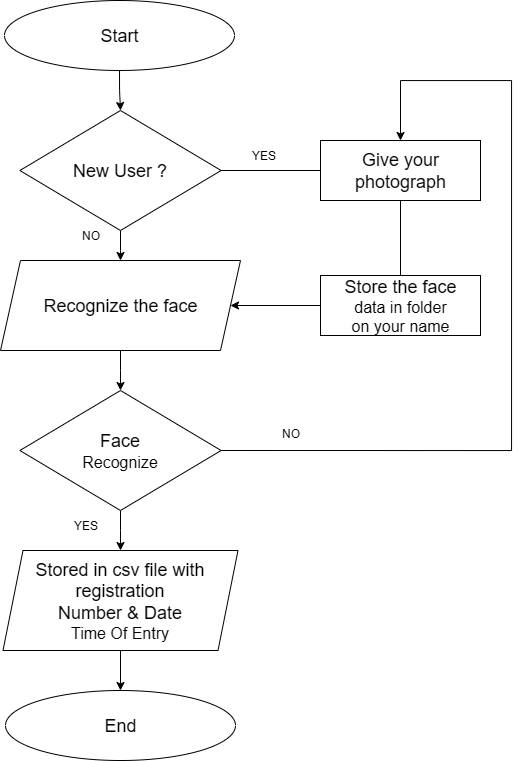

The diagram above was exported from draw.io. Its source (the exported page's mxGraphModel, read from the mxfile embedded in the PNG):
<mxGraphModel dx="1226" dy="675" grid="1" gridSize="10" guides="1" tooltips="1" connect="1" arrows="1" fold="1" page="1" pageScale="1" pageWidth="850" pageHeight="1100" math="0" shadow="0">
  <root>
    <mxCell id="0" />
    <mxCell id="1" parent="0" />
    <mxCell id="EjrXotA8lrVUxA-NCofG-7" value="" style="edgeStyle=orthogonalEdgeStyle;rounded=0;orthogonalLoop=1;jettySize=auto;html=1;" edge="1" parent="1" source="EjrXotA8lrVUxA-NCofG-1" target="EjrXotA8lrVUxA-NCofG-2">
      <mxGeometry relative="1" as="geometry" />
    </mxCell>
    <mxCell id="EjrXotA8lrVUxA-NCofG-1" value="&lt;font style=&quot;font-size: 18px;&quot;&gt;Start&lt;/font&gt;" style="ellipse;whiteSpace=wrap;html=1;" vertex="1" parent="1">
      <mxGeometry x="284" y="40" width="230" height="70" as="geometry" />
    </mxCell>
    <mxCell id="EjrXotA8lrVUxA-NCofG-8" value="" style="edgeStyle=orthogonalEdgeStyle;rounded=0;orthogonalLoop=1;jettySize=auto;html=1;" edge="1" parent="1" source="EjrXotA8lrVUxA-NCofG-2" target="EjrXotA8lrVUxA-NCofG-3">
      <mxGeometry relative="1" as="geometry" />
    </mxCell>
    <mxCell id="EjrXotA8lrVUxA-NCofG-2" value="&lt;font style=&quot;font-size: 18px;&quot;&gt;New User ?&lt;/font&gt;" style="rhombus;whiteSpace=wrap;html=1;" vertex="1" parent="1">
      <mxGeometry x="299.37" y="150" width="201.25" height="120" as="geometry" />
    </mxCell>
    <mxCell id="EjrXotA8lrVUxA-NCofG-9" value="" style="edgeStyle=orthogonalEdgeStyle;rounded=0;orthogonalLoop=1;jettySize=auto;html=1;" edge="1" parent="1" source="EjrXotA8lrVUxA-NCofG-3" target="EjrXotA8lrVUxA-NCofG-4">
      <mxGeometry relative="1" as="geometry" />
    </mxCell>
    <mxCell id="EjrXotA8lrVUxA-NCofG-3" value="&lt;font style=&quot;font-size: 18px;&quot;&gt;Recognize the face&lt;/font&gt;" style="shape=parallelogram;perimeter=parallelogramPerimeter;whiteSpace=wrap;html=1;fixedSize=1;" vertex="1" parent="1">
      <mxGeometry x="280" y="300" width="240" height="90" as="geometry" />
    </mxCell>
    <mxCell id="EjrXotA8lrVUxA-NCofG-10" value="" style="edgeStyle=orthogonalEdgeStyle;rounded=0;orthogonalLoop=1;jettySize=auto;html=1;" edge="1" parent="1" source="EjrXotA8lrVUxA-NCofG-4" target="EjrXotA8lrVUxA-NCofG-5">
      <mxGeometry relative="1" as="geometry" />
    </mxCell>
    <mxCell id="EjrXotA8lrVUxA-NCofG-16" value="" style="edgeStyle=orthogonalEdgeStyle;rounded=0;orthogonalLoop=1;jettySize=auto;html=1;entryX=0.5;entryY=0;entryDx=0;entryDy=0;exitX=1;exitY=0.5;exitDx=0;exitDy=0;" edge="1" parent="1" source="EjrXotA8lrVUxA-NCofG-4" target="EjrXotA8lrVUxA-NCofG-14">
      <mxGeometry relative="1" as="geometry">
        <mxPoint x="500.6199999999999" y="500" as="sourcePoint" />
        <mxPoint x="680" y="120" as="targetPoint" />
        <Array as="points">
          <mxPoint x="791" y="490" />
          <mxPoint x="791" y="120" />
          <mxPoint x="680" y="120" />
        </Array>
      </mxGeometry>
    </mxCell>
    <mxCell id="EjrXotA8lrVUxA-NCofG-4" value="&lt;div&gt;&lt;font style=&quot;font-size: 18px;&quot;&gt;Face&lt;/font&gt;&lt;/div&gt;&lt;div&gt;&lt;font size=&quot;3&quot;&gt;Recognize&lt;/font&gt;&lt;/div&gt;" style="rhombus;whiteSpace=wrap;html=1;" vertex="1" parent="1">
      <mxGeometry x="299.37" y="430" width="201.25" height="120" as="geometry" />
    </mxCell>
    <mxCell id="EjrXotA8lrVUxA-NCofG-11" value="" style="edgeStyle=orthogonalEdgeStyle;rounded=0;orthogonalLoop=1;jettySize=auto;html=1;" edge="1" parent="1" source="EjrXotA8lrVUxA-NCofG-5" target="EjrXotA8lrVUxA-NCofG-6">
      <mxGeometry relative="1" as="geometry" />
    </mxCell>
    <mxCell id="EjrXotA8lrVUxA-NCofG-5" value="&lt;div&gt;&lt;font style=&quot;font-size: 18px;&quot;&gt;Stored in csv file with registration&lt;br&gt;Number &amp;amp; Date&lt;/font&gt;&lt;/div&gt;&lt;div&gt;&lt;font size=&quot;3&quot;&gt;Time Of Entry&lt;/font&gt;&lt;/div&gt;" style="shape=parallelogram;perimeter=parallelogramPerimeter;whiteSpace=wrap;html=1;fixedSize=1;" vertex="1" parent="1">
      <mxGeometry x="282.49" y="590" width="235.01" height="100" as="geometry" />
    </mxCell>
    <mxCell id="EjrXotA8lrVUxA-NCofG-6" value="&lt;font style=&quot;font-size: 18px;&quot;&gt;End&lt;/font&gt;" style="ellipse;whiteSpace=wrap;html=1;" vertex="1" parent="1">
      <mxGeometry x="285" y="730" width="230" height="70" as="geometry" />
    </mxCell>
    <mxCell id="EjrXotA8lrVUxA-NCofG-19" value="" style="edgeStyle=orthogonalEdgeStyle;rounded=0;orthogonalLoop=1;jettySize=auto;html=1;" edge="1" parent="1" source="EjrXotA8lrVUxA-NCofG-12" target="EjrXotA8lrVUxA-NCofG-3">
      <mxGeometry relative="1" as="geometry" />
    </mxCell>
    <mxCell id="EjrXotA8lrVUxA-NCofG-12" value="&lt;div&gt;&lt;font style=&quot;font-size: 18px;&quot;&gt;Store the face&lt;/font&gt;&lt;/div&gt;&lt;div&gt;&lt;font size=&quot;3&quot;&gt;data in folder&lt;/font&gt;&lt;/div&gt;&lt;div&gt;&lt;font size=&quot;3&quot;&gt;on your name&lt;/font&gt;&lt;/div&gt;" style="rounded=0;whiteSpace=wrap;html=1;" vertex="1" parent="1">
      <mxGeometry x="600" y="315" width="160" height="60" as="geometry" />
    </mxCell>
    <mxCell id="EjrXotA8lrVUxA-NCofG-14" value="&lt;font style=&quot;font-size: 18px;&quot;&gt;Give your photograph&lt;/font&gt;" style="rounded=0;whiteSpace=wrap;html=1;" vertex="1" parent="1">
      <mxGeometry x="600" y="180" width="160" height="60" as="geometry" />
    </mxCell>
    <mxCell id="EjrXotA8lrVUxA-NCofG-18" value="" style="endArrow=none;html=1;rounded=0;exitX=0.5;exitY=0;exitDx=0;exitDy=0;entryX=0.5;entryY=1;entryDx=0;entryDy=0;" edge="1" parent="1" source="EjrXotA8lrVUxA-NCofG-12" target="EjrXotA8lrVUxA-NCofG-14">
      <mxGeometry width="50" height="50" relative="1" as="geometry">
        <mxPoint x="550" y="250" as="sourcePoint" />
        <mxPoint x="600" y="200" as="targetPoint" />
        <Array as="points" />
      </mxGeometry>
    </mxCell>
    <mxCell id="EjrXotA8lrVUxA-NCofG-20" value="" style="endArrow=none;html=1;rounded=0;exitX=1;exitY=0.5;exitDx=0;exitDy=0;entryX=0;entryY=0.5;entryDx=0;entryDy=0;" edge="1" parent="1" source="EjrXotA8lrVUxA-NCofG-2" target="EjrXotA8lrVUxA-NCofG-14">
      <mxGeometry width="50" height="50" relative="1" as="geometry">
        <mxPoint x="550" y="250" as="sourcePoint" />
        <mxPoint x="600" y="200" as="targetPoint" />
      </mxGeometry>
    </mxCell>
    <mxCell id="EjrXotA8lrVUxA-NCofG-23" value="NO" style="text;html=1;align=center;verticalAlign=middle;resizable=0;points=[];autosize=1;strokeColor=none;fillColor=none;" vertex="1" parent="1">
      <mxGeometry x="350" y="260" width="40" height="30" as="geometry" />
    </mxCell>
    <mxCell id="EjrXotA8lrVUxA-NCofG-24" value="YES" style="text;html=1;align=center;verticalAlign=middle;resizable=0;points=[];autosize=1;strokeColor=none;fillColor=none;" vertex="1" parent="1">
      <mxGeometry x="517.5" y="180" width="50" height="30" as="geometry" />
    </mxCell>
    <mxCell id="EjrXotA8lrVUxA-NCofG-25" value="NO" style="text;html=1;align=center;verticalAlign=middle;resizable=0;points=[];autosize=1;strokeColor=none;fillColor=none;" vertex="1" parent="1">
      <mxGeometry x="550" y="458" width="40" height="30" as="geometry" />
    </mxCell>
    <mxCell id="EjrXotA8lrVUxA-NCofG-27" value="YES" style="text;html=1;align=center;verticalAlign=middle;resizable=0;points=[];autosize=1;strokeColor=none;fillColor=none;" vertex="1" parent="1">
      <mxGeometry x="340" y="550" width="50" height="30" as="geometry" />
    </mxCell>
  </root>
</mxGraphModel>